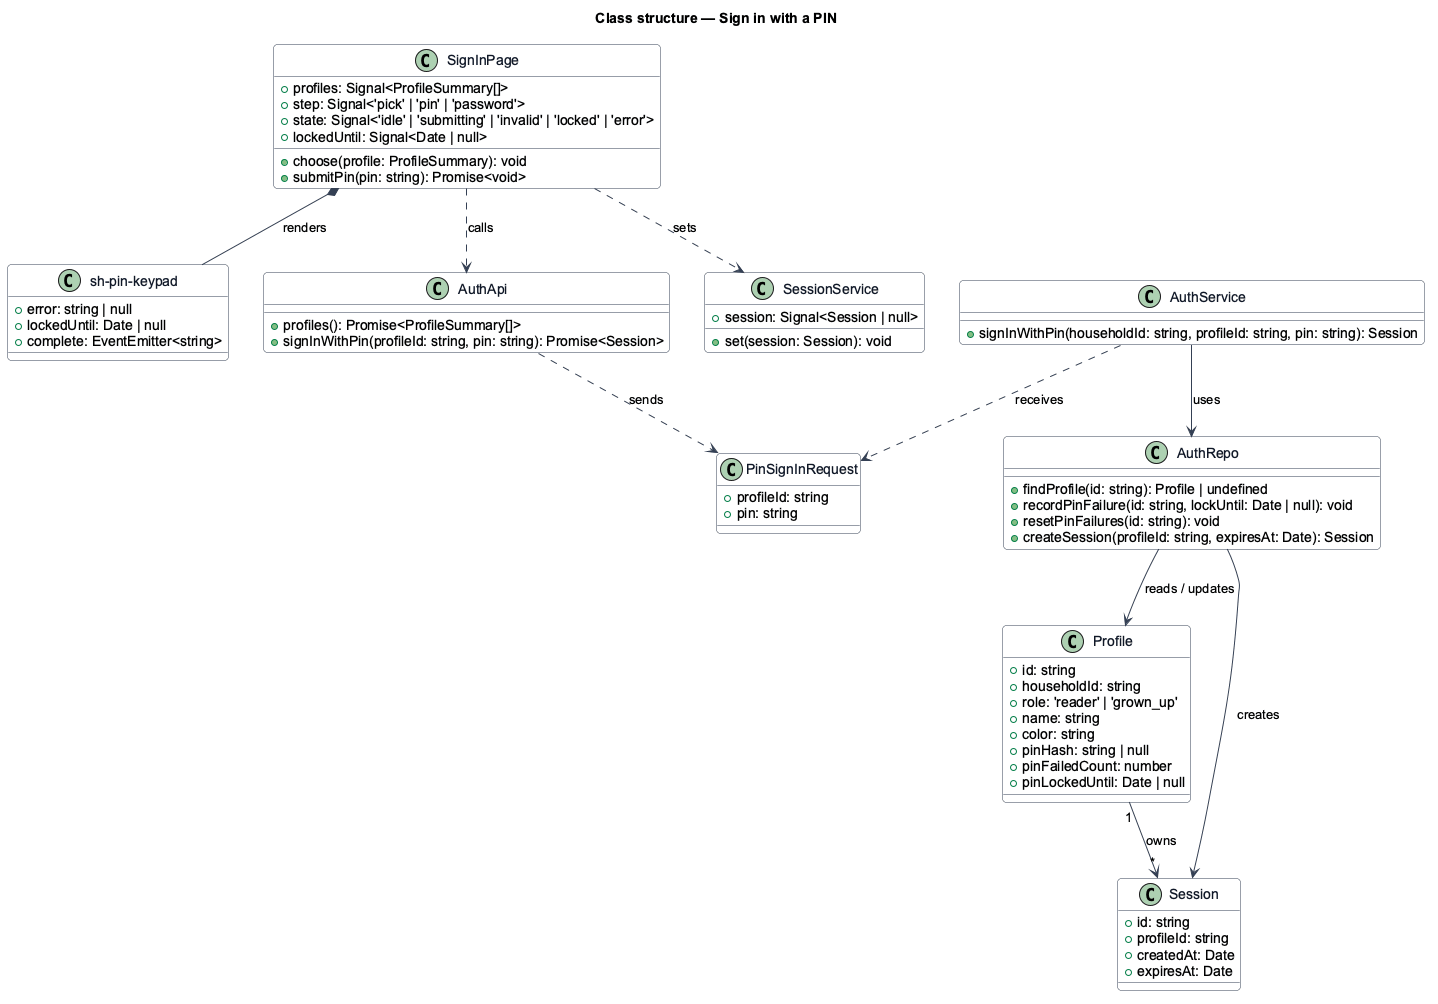

The diagram above was rendered by PlantUML. Its source (embedded in the PNG):
@startuml
skinparam backgroundColor #FFFFFF
skinparam shadowing false
skinparam roundcorner 8
skinparam defaultFontName Arial
skinparam ArrowColor #344054
skinparam class {
  BorderColor #344054
  FontColor #101828
  BackgroundColor #F9FAFB
}
title Class structure — Sign in with a PIN

class SignInPage {
  +profiles: Signal<ProfileSummary[]>
  +step: Signal<'pick' | 'pin' | 'password'>
  +state: Signal<'idle' | 'submitting' | 'invalid' | 'locked' | 'error'>
  +lockedUntil: Signal<Date | null>
  +choose(profile: ProfileSummary): void
  +submitPin(pin: string): Promise<void>
}

class "sh-pin-keypad" as PinKeypad {
  +error: string | null
  +lockedUntil: Date | null
  +complete: EventEmitter<string>
}

class AuthApi {
  +profiles(): Promise<ProfileSummary[]>
  +signInWithPin(profileId: string, pin: string): Promise<Session>
}

class SessionService {
  +session: Signal<Session | null>
  +set(session: Session): void
}

class PinSignInRequest {
  +profileId: string
  +pin: string
}

class Profile {
  +id: string
  +householdId: string
  +role: 'reader' | 'grown_up'
  +name: string
  +color: string
  +pinHash: string | null
  +pinFailedCount: number
  +pinLockedUntil: Date | null
}

class Session {
  +id: string
  +profileId: string
  +createdAt: Date
  +expiresAt: Date
}

class AuthService {
  +signInWithPin(householdId: string, profileId: string, pin: string): Session
}

class AuthRepo {
  +findProfile(id: string): Profile | undefined
  +recordPinFailure(id: string, lockUntil: Date | null): void
  +resetPinFailures(id: string): void
  +createSession(profileId: string, expiresAt: Date): Session
}

SignInPage *-- PinKeypad : renders
SignInPage ..> AuthApi : calls
SignInPage ..> SessionService : sets
AuthApi ..> PinSignInRequest : sends
AuthService ..> PinSignInRequest : receives
AuthService --> AuthRepo : uses
AuthRepo --> Profile : reads / updates
AuthRepo --> Session : creates
Profile "1" --> "*" Session : owns
@enduml